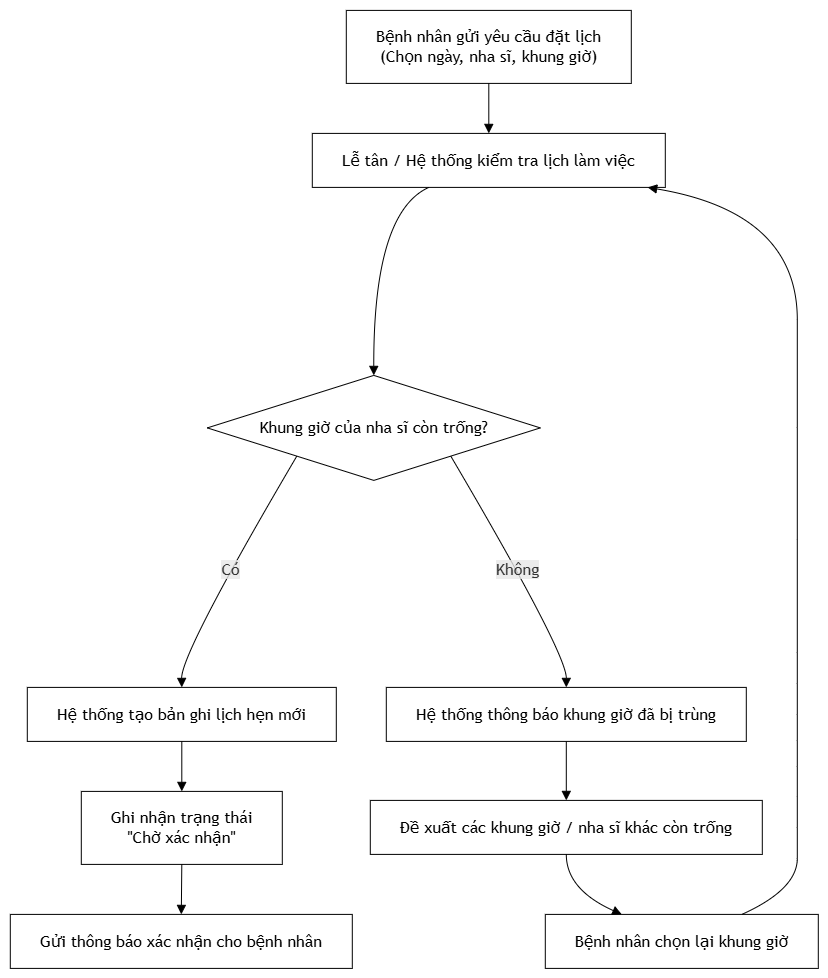

The diagram above was exported from draw.io. Its source (the exported page's mxGraphModel, read from the mxfile embedded in the PNG):
<mxGraphModel dx="2203" dy="1130" grid="1" gridSize="10" guides="1" tooltips="1" connect="1" arrows="1" fold="1" page="1" pageScale="1" pageWidth="827" pageHeight="1169" math="0" shadow="0">
  <root>
    <mxCell id="0" />
    <mxCell id="1" parent="0" />
    <UserObject label="" mermaidData="{&#10;  &quot;data&quot;: &quot;flowchart TD\n    A[\&quot;Bệnh nhân gửi yêu cầu đặt lịch&lt;br/&gt;(Chọn ngày, nha sĩ, khung giờ)\&quot;]:::rectangle\n    B[\&quot;Lễ tân / Hệ thống kiểm tra lịch làm việc\&quot;]:::rectangle\n    C{\&quot;Khung giờ của nha sĩ còn trống?\&quot;}:::diamond\n    D[\&quot;Hệ thống tạo bản ghi lịch hẹn mới\&quot;]:::rectangle\n    E[\&quot;Ghi nhận trạng thái&lt;br/&gt;&amp;quot;Chờ xác nhận&amp;quot;\&quot;]:::rectangle\n    F[\&quot;Gửi thông báo xác nhận cho bệnh nhân\&quot;]:::rectangle\n    G[\&quot;Hệ thống thông báo khung giờ đã bị trùng\&quot;]:::rectangle\n    H[\&quot;Đề xuất các khung giờ / nha sĩ khác còn trống\&quot;]:::rectangle\n    I[\&quot;Bệnh nhân chọn lại khung giờ\&quot;]:::rectangle\n\n    A --&gt; B\n    B --&gt; C\n    C --&gt;|Có| D\n    D --&gt; E\n    E --&gt; F\n    C --&gt;|Không| G\n    G --&gt; H\n    H --&gt; I\n    I --&gt; B&quot;,&#10;  &quot;config&quot;: null&#10;}" id="l1vioaQM7GEGI5BYA-fA-26">
      <mxCell connectable="0" parent="1" style="group;transparentBounds=1;editIcon=1;lockedGroup=0;groupPadding=10;" vertex="1">
        <mxGeometry as="geometry" />
      </mxCell>
    </UserObject>
    <UserObject label="Bệnh nhân gửi yêu cầu đặt lịch&#10;(Chọn ngày, nha sĩ, khung giờ)" mermaidId="n:A" mermaidBaseStyle="html=1;whiteSpace=wrap;strokeWidth=1;fillColor=light-dark(#ECECFF,#1f2020);strokeColor=light-dark(#9370DB,#cccccc);fontColor=light-dark(#333333,#cccccc);fontFamily=Trebuchet MS,Verdana,Arial,sans-serif;fontSize=16;" mermaidBaseValue="Bệnh nhân gửi yêu cầu đặt lịch&#10;(Chọn ngày, nha sĩ, khung giờ)" id="l1vioaQM7GEGI5BYA-fA-27">
      <mxCell parent="l1vioaQM7GEGI5BYA-fA-26" style="html=1;whiteSpace=wrap;strokeWidth=1;fontFamily=Trebuchet MS,Verdana,Arial,sans-serif;fontSize=16;" vertex="1">
        <mxGeometry height="73" width="285" x="366" y="30" as="geometry" />
      </mxCell>
    </UserObject>
    <UserObject label="Lễ tân / Hệ thống kiểm tra lịch làm việc" mermaidId="n:B" mermaidBaseStyle="html=1;whiteSpace=wrap;strokeWidth=1;fillColor=light-dark(#ECECFF,#1f2020);strokeColor=light-dark(#9370DB,#cccccc);fontColor=light-dark(#333333,#cccccc);fontFamily=Trebuchet MS,Verdana,Arial,sans-serif;fontSize=16;" mermaidBaseValue="Lễ tân / Hệ thống kiểm tra lịch làm việc" id="l1vioaQM7GEGI5BYA-fA-28">
      <mxCell parent="l1vioaQM7GEGI5BYA-fA-26" style="html=1;whiteSpace=wrap;strokeWidth=1;fontFamily=Trebuchet MS,Verdana,Arial,sans-serif;fontSize=16;" vertex="1">
        <mxGeometry height="54" width="353" x="332" y="153" as="geometry" />
      </mxCell>
    </UserObject>
    <UserObject label="Khung giờ của nha sĩ còn trống?" mermaidId="n:C" mermaidBaseStyle="rhombus;html=1;strokeWidth=1;whiteSpace=wrap;fillColor=light-dark(#ECECFF,#1f2020);strokeColor=light-dark(#9370DB,#cccccc);fontColor=light-dark(#333333,#cccccc);fontFamily=Trebuchet MS,Verdana,Arial,sans-serif;fontSize=16;" mermaidBaseValue="Khung giờ của nha sĩ còn trống?" id="l1vioaQM7GEGI5BYA-fA-29">
      <mxCell parent="l1vioaQM7GEGI5BYA-fA-26" style="rhombus;html=1;strokeWidth=1;whiteSpace=wrap;fontFamily=Trebuchet MS,Verdana,Arial,sans-serif;fontSize=16;" vertex="1">
        <mxGeometry height="105" width="333" x="227" y="395" as="geometry" />
      </mxCell>
    </UserObject>
    <UserObject label="Hệ thống tạo bản ghi lịch hẹn mới" mermaidId="n:D" mermaidBaseStyle="html=1;whiteSpace=wrap;strokeWidth=1;fillColor=light-dark(#ECECFF,#1f2020);strokeColor=light-dark(#9370DB,#cccccc);fontColor=light-dark(#333333,#cccccc);fontFamily=Trebuchet MS,Verdana,Arial,sans-serif;fontSize=16;" mermaidBaseValue="Hệ thống tạo bản ghi lịch hẹn mới" id="l1vioaQM7GEGI5BYA-fA-30">
      <mxCell parent="l1vioaQM7GEGI5BYA-fA-26" style="html=1;whiteSpace=wrap;strokeWidth=1;fontFamily=Trebuchet MS,Verdana,Arial,sans-serif;fontSize=16;" vertex="1">
        <mxGeometry height="54" width="309" x="47" y="707" as="geometry" />
      </mxCell>
    </UserObject>
    <UserObject label="Ghi nhận trạng thái&#10;&amp;quot;Chờ xác nhận&amp;quot;" mermaidId="n:E" mermaidBaseStyle="html=1;whiteSpace=wrap;strokeWidth=1;fillColor=light-dark(#ECECFF,#1f2020);strokeColor=light-dark(#9370DB,#cccccc);fontColor=light-dark(#333333,#cccccc);fontFamily=Trebuchet MS,Verdana,Arial,sans-serif;fontSize=16;" mermaidBaseValue="Ghi nhận trạng thái&#10;&amp;quot;Chờ xác nhận&amp;quot;" id="l1vioaQM7GEGI5BYA-fA-31">
      <mxCell parent="l1vioaQM7GEGI5BYA-fA-26" style="html=1;whiteSpace=wrap;strokeWidth=1;fontFamily=Trebuchet MS,Verdana,Arial,sans-serif;fontSize=16;" vertex="1">
        <mxGeometry height="73" width="201" x="101" y="811" as="geometry" />
      </mxCell>
    </UserObject>
    <UserObject label="Gửi thông báo xác nhận cho bệnh nhân" mermaidId="n:F" mermaidBaseStyle="html=1;whiteSpace=wrap;strokeWidth=1;fillColor=light-dark(#ECECFF,#1f2020);strokeColor=light-dark(#9370DB,#cccccc);fontColor=light-dark(#333333,#cccccc);fontFamily=Trebuchet MS,Verdana,Arial,sans-serif;fontSize=16;" mermaidBaseValue="Gửi thông báo xác nhận cho bệnh nhân" id="l1vioaQM7GEGI5BYA-fA-32">
      <mxCell parent="l1vioaQM7GEGI5BYA-fA-26" style="html=1;whiteSpace=wrap;strokeWidth=1;fontFamily=Trebuchet MS,Verdana,Arial,sans-serif;fontSize=16;" vertex="1">
        <mxGeometry height="54" width="342" x="30" y="934" as="geometry" />
      </mxCell>
    </UserObject>
    <UserObject label="Hệ thống thông báo khung giờ đã bị trùng" mermaidId="n:G" mermaidBaseStyle="html=1;whiteSpace=wrap;strokeWidth=1;fillColor=light-dark(#ECECFF,#1f2020);strokeColor=light-dark(#9370DB,#cccccc);fontColor=light-dark(#333333,#cccccc);fontFamily=Trebuchet MS,Verdana,Arial,sans-serif;fontSize=16;" mermaidBaseValue="Hệ thống thông báo khung giờ đã bị trùng" id="l1vioaQM7GEGI5BYA-fA-33">
      <mxCell parent="l1vioaQM7GEGI5BYA-fA-26" style="html=1;whiteSpace=wrap;strokeWidth=1;fontFamily=Trebuchet MS,Verdana,Arial,sans-serif;fontSize=16;" vertex="1">
        <mxGeometry height="54" width="360" x="406" y="707" as="geometry" />
      </mxCell>
    </UserObject>
    <UserObject label="Đề xuất các khung giờ / nha sĩ khác còn trống" mermaidId="n:H" mermaidBaseStyle="html=1;whiteSpace=wrap;strokeWidth=1;fillColor=light-dark(#ECECFF,#1f2020);strokeColor=light-dark(#9370DB,#cccccc);fontColor=light-dark(#333333,#cccccc);fontFamily=Trebuchet MS,Verdana,Arial,sans-serif;fontSize=16;" mermaidBaseValue="Đề xuất các khung giờ / nha sĩ khác còn trống" id="l1vioaQM7GEGI5BYA-fA-34">
      <mxCell parent="l1vioaQM7GEGI5BYA-fA-26" style="html=1;whiteSpace=wrap;strokeWidth=1;fontFamily=Trebuchet MS,Verdana,Arial,sans-serif;fontSize=16;" vertex="1">
        <mxGeometry height="54" width="392" x="390" y="820" as="geometry" />
      </mxCell>
    </UserObject>
    <UserObject label="Bệnh nhân chọn lại khung giờ" mermaidId="n:I" mermaidBaseStyle="html=1;whiteSpace=wrap;strokeWidth=1;fillColor=light-dark(#ECECFF,#1f2020);strokeColor=light-dark(#9370DB,#cccccc);fontColor=light-dark(#333333,#cccccc);fontFamily=Trebuchet MS,Verdana,Arial,sans-serif;fontSize=16;" mermaidBaseValue="Bệnh nhân chọn lại khung giờ" id="l1vioaQM7GEGI5BYA-fA-35">
      <mxCell parent="l1vioaQM7GEGI5BYA-fA-26" style="html=1;whiteSpace=wrap;strokeWidth=1;fontFamily=Trebuchet MS,Verdana,Arial,sans-serif;fontSize=16;" vertex="1">
        <mxGeometry height="54" width="273" x="565" y="934" as="geometry" />
      </mxCell>
    </UserObject>
    <UserObject label="" mermaidId="e:A-&gt;B#0" mermaidBaseStyle="curved=1;startArrow=none;endArrow=block;endSize=7;strokeColor=light-dark(#333333,#cccccc);exitX=0.5;exitY=1;entryX=0.5;entryY=0;" mermaidBaseValue="" id="l1vioaQM7GEGI5BYA-fA-36">
      <mxCell edge="1" parent="l1vioaQM7GEGI5BYA-fA-26" source="l1vioaQM7GEGI5BYA-fA-27" style="curved=1;startArrow=none;endArrow=block;endSize=7;exitX=0.5;exitY=1;entryX=0.5;entryY=0;rounded=0;" target="l1vioaQM7GEGI5BYA-fA-28">
        <mxGeometry relative="1" as="geometry">
          <Array as="points" />
        </mxGeometry>
      </mxCell>
    </UserObject>
    <UserObject label="" mermaidId="e:B-&gt;C#0" mermaidBaseStyle="curved=1;startArrow=none;endArrow=block;endSize=7;strokeColor=light-dark(#333333,#cccccc);exitX=0.33;exitY=1;entryX=0.5;entryY=0;" mermaidBaseValue="" id="l1vioaQM7GEGI5BYA-fA-37">
      <mxCell edge="1" parent="l1vioaQM7GEGI5BYA-fA-26" source="l1vioaQM7GEGI5BYA-fA-28" style="curved=1;startArrow=none;endArrow=block;endSize=7;exitX=0.33;exitY=1;entryX=0.5;entryY=0;rounded=0;" target="l1vioaQM7GEGI5BYA-fA-29">
        <mxGeometry relative="1" as="geometry">
          <Array as="points">
            <mxPoint x="393" y="232" />
          </Array>
        </mxGeometry>
      </mxCell>
    </UserObject>
    <UserObject label="Có" mermaidId="e:C-&gt;D#0" mermaidBaseStyle="curved=1;startArrow=none;endArrow=block;endSize=7;strokeColor=light-dark(#333333,#cccccc);html=1;fontSize=16;labelBackgroundColor=light-dark(#E8E8E88D,#2a2a2a8D);fontFamily=Trebuchet MS,Verdana,Arial,sans-serif;fontColor=light-dark(#333333,#cccccc);exitX=0.07;exitY=1;entryX=0.5;entryY=0;" mermaidBaseValue="Có" id="l1vioaQM7GEGI5BYA-fA-38">
      <mxCell edge="1" parent="l1vioaQM7GEGI5BYA-fA-26" source="l1vioaQM7GEGI5BYA-fA-29" style="curved=1;startArrow=none;endArrow=block;endSize=7;html=1;fontSize=16;labelBackgroundColor=light-dark(#E8E8E88D,#2a2a2a8D);fontFamily=Trebuchet MS,Verdana,Arial,sans-serif;fontColor=light-dark(#333333,#cccccc);exitX=0.07;exitY=1;entryX=0.5;entryY=0;rounded=0;" target="l1vioaQM7GEGI5BYA-fA-30">
        <mxGeometry relative="1" as="geometry">
          <Array as="points">
            <mxPoint x="201" y="672" />
          </Array>
        </mxGeometry>
      </mxCell>
    </UserObject>
    <UserObject label="" mermaidId="e:D-&gt;E#0" mermaidBaseStyle="curved=1;startArrow=none;endArrow=block;endSize=7;strokeColor=light-dark(#333333,#cccccc);exitX=0.5;exitY=1;entryX=0.5;entryY=0;" mermaidBaseValue="" id="l1vioaQM7GEGI5BYA-fA-39">
      <mxCell edge="1" parent="l1vioaQM7GEGI5BYA-fA-26" source="l1vioaQM7GEGI5BYA-fA-30" style="curved=1;startArrow=none;endArrow=block;endSize=7;exitX=0.5;exitY=1;entryX=0.5;entryY=0;rounded=0;" target="l1vioaQM7GEGI5BYA-fA-31">
        <mxGeometry relative="1" as="geometry">
          <Array as="points" />
        </mxGeometry>
      </mxCell>
    </UserObject>
    <UserObject label="" mermaidId="e:E-&gt;F#0" mermaidBaseStyle="curved=1;startArrow=none;endArrow=block;endSize=7;strokeColor=light-dark(#333333,#cccccc);exitX=0.5;exitY=1;entryX=0.5;entryY=0;" mermaidBaseValue="" id="l1vioaQM7GEGI5BYA-fA-40">
      <mxCell edge="1" parent="l1vioaQM7GEGI5BYA-fA-26" source="l1vioaQM7GEGI5BYA-fA-31" style="curved=1;startArrow=none;endArrow=block;endSize=7;exitX=0.5;exitY=1;entryX=0.5;entryY=0;rounded=0;" target="l1vioaQM7GEGI5BYA-fA-32">
        <mxGeometry relative="1" as="geometry">
          <Array as="points" />
        </mxGeometry>
      </mxCell>
    </UserObject>
    <UserObject label="Không" mermaidId="e:C-&gt;G#0" mermaidBaseStyle="curved=1;startArrow=none;endArrow=block;endSize=7;strokeColor=light-dark(#333333,#cccccc);html=1;fontSize=16;labelBackgroundColor=light-dark(#E8E8E88D,#2a2a2a8D);fontFamily=Trebuchet MS,Verdana,Arial,sans-serif;fontColor=light-dark(#333333,#cccccc);exitX=0.93;exitY=1;entryX=0.5;entryY=0;" mermaidBaseValue="Không" id="l1vioaQM7GEGI5BYA-fA-41">
      <mxCell edge="1" parent="l1vioaQM7GEGI5BYA-fA-26" source="l1vioaQM7GEGI5BYA-fA-29" style="curved=1;startArrow=none;endArrow=block;endSize=7;html=1;fontSize=16;labelBackgroundColor=light-dark(#E8E8E88D,#2a2a2a8D);fontFamily=Trebuchet MS,Verdana,Arial,sans-serif;fontColor=light-dark(#333333,#cccccc);exitX=0.93;exitY=1;entryX=0.5;entryY=0;rounded=0;" target="l1vioaQM7GEGI5BYA-fA-33">
        <mxGeometry relative="1" as="geometry">
          <Array as="points">
            <mxPoint x="586" y="672" />
          </Array>
        </mxGeometry>
      </mxCell>
    </UserObject>
    <UserObject label="" mermaidId="e:G-&gt;H#0" mermaidBaseStyle="curved=1;startArrow=none;endArrow=block;endSize=7;strokeColor=light-dark(#333333,#cccccc);exitX=0.5;exitY=1;entryX=0.5;entryY=0;" mermaidBaseValue="" id="l1vioaQM7GEGI5BYA-fA-42">
      <mxCell edge="1" parent="l1vioaQM7GEGI5BYA-fA-26" source="l1vioaQM7GEGI5BYA-fA-33" style="curved=1;startArrow=none;endArrow=block;endSize=7;exitX=0.5;exitY=1;entryX=0.5;entryY=0;rounded=0;" target="l1vioaQM7GEGI5BYA-fA-34">
        <mxGeometry relative="1" as="geometry">
          <Array as="points" />
        </mxGeometry>
      </mxCell>
    </UserObject>
    <UserObject label="" mermaidId="e:H-&gt;I#0" mermaidBaseStyle="curved=1;startArrow=none;endArrow=block;endSize=7;strokeColor=light-dark(#333333,#cccccc);exitX=0.5;exitY=1;entryX=0.28;entryY=0;" mermaidBaseValue="" id="l1vioaQM7GEGI5BYA-fA-43">
      <mxCell edge="1" parent="l1vioaQM7GEGI5BYA-fA-26" source="l1vioaQM7GEGI5BYA-fA-34" style="curved=1;startArrow=none;endArrow=block;endSize=7;exitX=0.5;exitY=1;entryX=0.28;entryY=0;rounded=0;" target="l1vioaQM7GEGI5BYA-fA-35">
        <mxGeometry relative="1" as="geometry">
          <Array as="points">
            <mxPoint x="586" y="909" />
          </Array>
        </mxGeometry>
      </mxCell>
    </UserObject>
    <UserObject label="" mermaidId="e:I-&gt;B#0" mermaidBaseStyle="curved=1;startArrow=none;endArrow=block;endSize=7;strokeColor=light-dark(#333333,#cccccc);exitX=0.72;exitY=0;entryX=0.95;entryY=1;" mermaidBaseValue="" id="l1vioaQM7GEGI5BYA-fA-44">
      <mxCell edge="1" parent="l1vioaQM7GEGI5BYA-fA-26" source="l1vioaQM7GEGI5BYA-fA-35" style="curved=1;startArrow=none;endArrow=block;endSize=7;exitX=0.72;exitY=0;entryX=0.95;entryY=1;rounded=0;" target="l1vioaQM7GEGI5BYA-fA-28">
        <mxGeometry relative="1" as="geometry">
          <Array as="points">
            <mxPoint x="817" y="909" />
            <mxPoint x="817" y="847" />
            <mxPoint x="817" y="786" />
            <mxPoint x="817" y="734" />
            <mxPoint x="817" y="672" />
            <mxPoint x="817" y="447" />
            <mxPoint x="817" y="232" />
          </Array>
        </mxGeometry>
      </mxCell>
    </UserObject>
  </root>
</mxGraphModel>